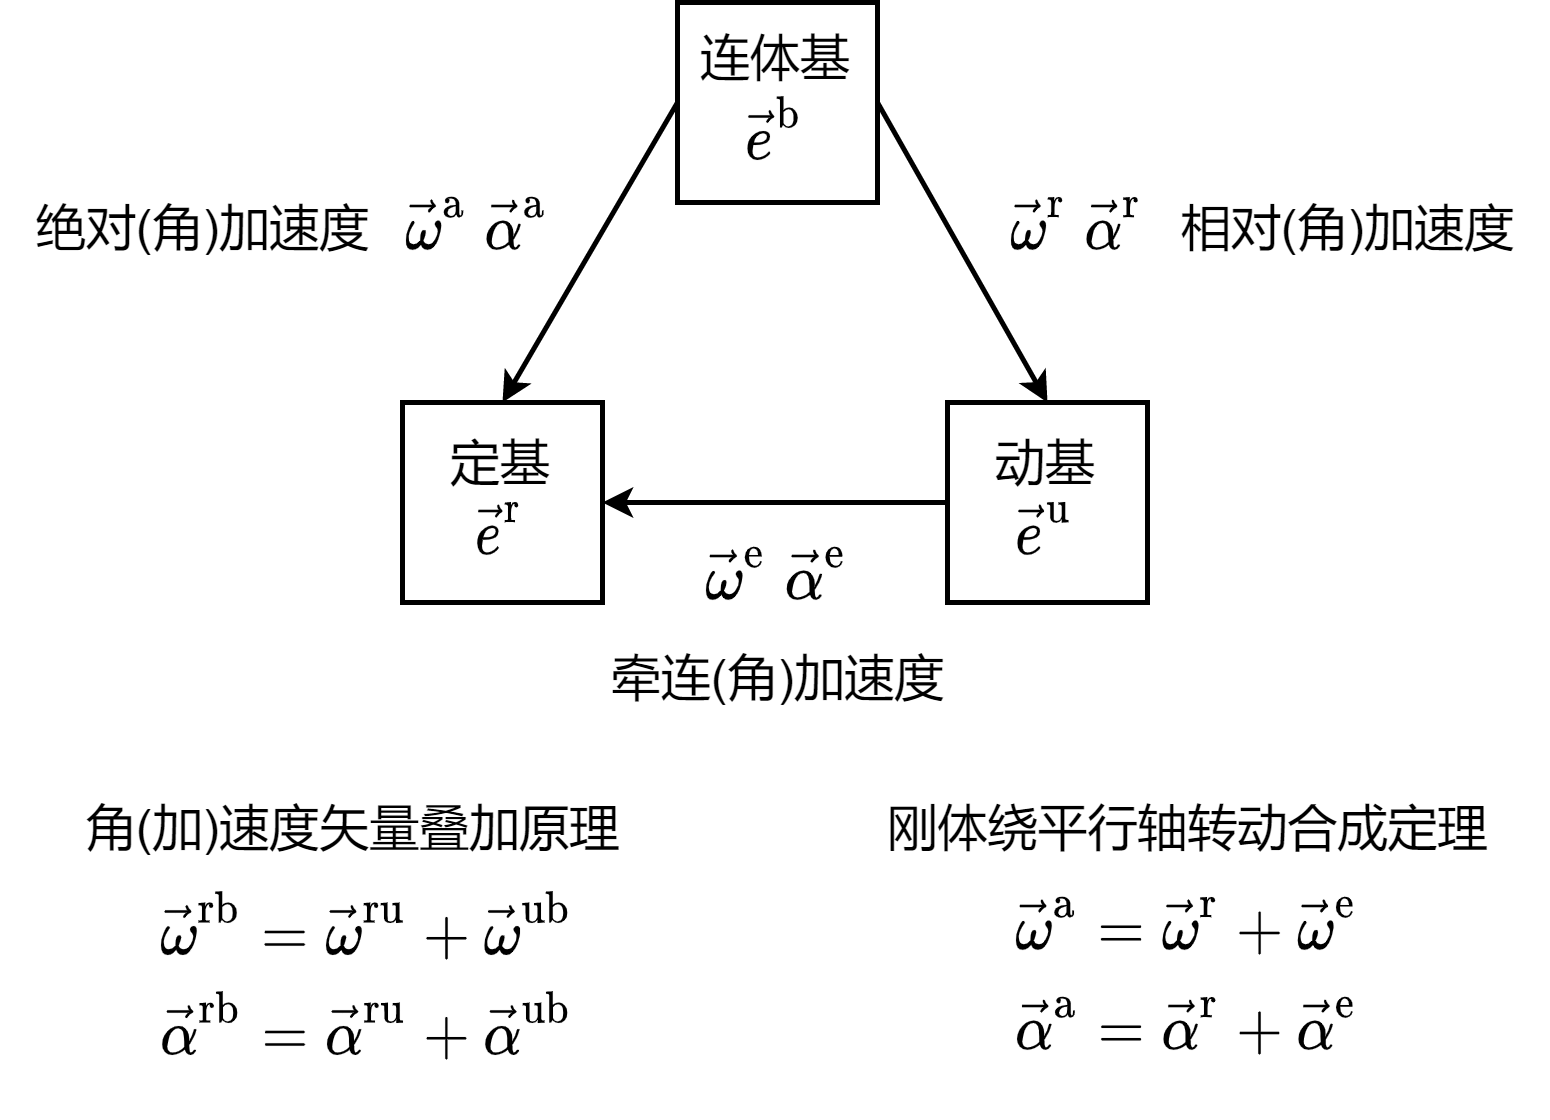

The diagram above was exported from draw.io. Its source (the exported page's mxGraphModel, read from the mxfile embedded in the PNG):
<mxGraphModel dx="449" dy="326" grid="1" gridSize="5" guides="1" tooltips="1" connect="1" arrows="1" fold="1" page="1" pageScale="1" pageWidth="827" pageHeight="1169" math="1" shadow="0">
  <root>
    <mxCell id="0" />
    <mxCell id="1" parent="0" />
    <mxCell id="vRJluIS5bLCz3ZggjTR--1" value="连体基&lt;br style=&quot;font-size: 10px;&quot;&gt;\(\vec{e}^{\mathrm{b}}\)" style="whiteSpace=wrap;html=1;aspect=fixed;fontSize=10;" vertex="1" parent="1">
      <mxGeometry x="340" y="220" width="40" height="40" as="geometry" />
    </mxCell>
    <mxCell id="vRJluIS5bLCz3ZggjTR--2" value="动基&lt;br style=&quot;font-size: 10px&quot;&gt;\(\vec{e}^{\mathrm{u}}\)" style="whiteSpace=wrap;html=1;aspect=fixed;fontSize=10;" vertex="1" parent="1">
      <mxGeometry x="394" y="300" width="40" height="40" as="geometry" />
    </mxCell>
    <mxCell id="vRJluIS5bLCz3ZggjTR--3" value="定基&lt;br style=&quot;font-size: 10px&quot;&gt;\(\vec{e}^{\mathrm{r}}\)" style="whiteSpace=wrap;html=1;aspect=fixed;fontSize=10;" vertex="1" parent="1">
      <mxGeometry x="285" y="300" width="40" height="40" as="geometry" />
    </mxCell>
    <mxCell id="vRJluIS5bLCz3ZggjTR--4" value="" style="endArrow=classic;html=1;rounded=0;fontSize=10;startSize=3;endSize=3;exitX=0;exitY=0.5;exitDx=0;exitDy=0;entryX=1;entryY=0.5;entryDx=0;entryDy=0;" edge="1" parent="1" source="vRJluIS5bLCz3ZggjTR--2" target="vRJluIS5bLCz3ZggjTR--3">
      <mxGeometry width="50" height="50" relative="1" as="geometry">
        <mxPoint x="350" y="350" as="sourcePoint" />
        <mxPoint x="350" y="315" as="targetPoint" />
      </mxGeometry>
    </mxCell>
    <mxCell id="vRJluIS5bLCz3ZggjTR--5" value="" style="endArrow=classic;html=1;rounded=0;fontSize=10;startSize=3;endSize=3;entryX=0.5;entryY=0;entryDx=0;entryDy=0;exitX=0;exitY=0.5;exitDx=0;exitDy=0;" edge="1" parent="1" source="vRJluIS5bLCz3ZggjTR--1" target="vRJluIS5bLCz3ZggjTR--3">
      <mxGeometry width="50" height="50" relative="1" as="geometry">
        <mxPoint x="285" y="285" as="sourcePoint" />
        <mxPoint x="335" y="235" as="targetPoint" />
      </mxGeometry>
    </mxCell>
    <mxCell id="vRJluIS5bLCz3ZggjTR--6" value="" style="endArrow=classic;html=1;rounded=0;fontSize=10;startSize=3;endSize=3;exitX=1;exitY=0.5;exitDx=0;exitDy=0;entryX=0.5;entryY=0;entryDx=0;entryDy=0;" edge="1" parent="1" source="vRJluIS5bLCz3ZggjTR--1" target="vRJluIS5bLCz3ZggjTR--2">
      <mxGeometry width="50" height="50" relative="1" as="geometry">
        <mxPoint x="430" y="290" as="sourcePoint" />
        <mxPoint x="480" y="240" as="targetPoint" />
      </mxGeometry>
    </mxCell>
    <mxCell id="vRJluIS5bLCz3ZggjTR--7" value="$$\vec{\omega}^{\mathrm{a}}\ \vec{\alpha}^{\mathrm{a}}$$" style="text;html=1;align=center;verticalAlign=middle;resizable=1;points=[];autosize=1;strokeColor=none;fillColor=none;fontSize=10;movable=1;rotatable=1;deletable=1;editable=1;connectable=1;" vertex="1" parent="1">
      <mxGeometry x="280" y="255" width="40" height="20" as="geometry" />
    </mxCell>
    <mxCell id="vRJluIS5bLCz3ZggjTR--11" value="$$\vec{\omega}^{\mathrm{e}}\ \vec{\alpha}^{\mathrm{e}}$$" style="text;html=1;align=center;verticalAlign=middle;resizable=1;points=[];autosize=1;strokeColor=none;fillColor=none;fontSize=10;movable=1;rotatable=1;deletable=1;editable=1;connectable=1;" vertex="1" parent="1">
      <mxGeometry x="340" y="325" width="40" height="20" as="geometry" />
    </mxCell>
    <mxCell id="vRJluIS5bLCz3ZggjTR--12" value="$$\vec{\omega}^{\mathrm{r}}\ \vec{\alpha}^{\mathrm{r}}$$" style="text;html=1;align=center;verticalAlign=middle;resizable=1;points=[];autosize=1;strokeColor=none;fillColor=none;fontSize=10;movable=1;rotatable=1;deletable=1;editable=1;connectable=1;" vertex="1" parent="1">
      <mxGeometry x="400" y="255" width="40" height="20" as="geometry" />
    </mxCell>
    <mxCell id="vRJluIS5bLCz3ZggjTR--13" value="绝对(角)加速度" style="text;html=1;align=center;verticalAlign=middle;resizable=0;points=[];autosize=1;strokeColor=none;fillColor=none;fontSize=10;" vertex="1" parent="1">
      <mxGeometry x="205" y="255" width="80" height="20" as="geometry" />
    </mxCell>
    <mxCell id="vRJluIS5bLCz3ZggjTR--14" value="相对(角)加速度" style="text;html=1;align=center;verticalAlign=middle;resizable=0;points=[];autosize=1;strokeColor=none;fillColor=none;fontSize=10;" vertex="1" parent="1">
      <mxGeometry x="434" y="255" width="80" height="20" as="geometry" />
    </mxCell>
    <mxCell id="vRJluIS5bLCz3ZggjTR--15" value="牵连(角)加速度" style="text;html=1;align=center;verticalAlign=middle;resizable=0;points=[];autosize=1;strokeColor=none;fillColor=none;fontSize=10;" vertex="1" parent="1">
      <mxGeometry x="320" y="345" width="80" height="20" as="geometry" />
    </mxCell>
    <mxCell id="vRJluIS5bLCz3ZggjTR--17" value="角(加)速度矢量叠加原理" style="text;html=1;align=center;verticalAlign=middle;resizable=0;points=[];autosize=1;strokeColor=none;fillColor=none;fontSize=10;" vertex="1" parent="1">
      <mxGeometry x="215" y="375" width="120" height="20" as="geometry" />
    </mxCell>
    <mxCell id="vRJluIS5bLCz3ZggjTR--20" value="刚体绕平行轴转动合成定理" style="text;html=1;align=center;verticalAlign=middle;resizable=0;points=[];autosize=1;strokeColor=none;fillColor=none;fontSize=10;" vertex="1" parent="1">
      <mxGeometry x="374" y="375" width="135" height="20" as="geometry" />
    </mxCell>
    <mxCell id="vRJluIS5bLCz3ZggjTR--22" value="$$\vec{\alpha}^{\mathrm{a}}=\vec{\alpha}^{\mathrm{r}}+\vec{\alpha}^{\mathrm{e}}$$" style="text;html=1;align=center;verticalAlign=middle;resizable=1;points=[];autosize=1;strokeColor=none;fillColor=none;fontSize=10;movable=1;rotatable=1;deletable=1;editable=1;connectable=1;" vertex="1" parent="1">
      <mxGeometry x="391.5" y="415" width="100" height="20" as="geometry" />
    </mxCell>
    <mxCell id="vRJluIS5bLCz3ZggjTR--23" value="$$\vec{\omega}^{\mathrm{a}}=\vec{\omega}^{\mathrm{r}}+\vec{\omega}^{\mathrm{e}}$$" style="text;html=1;align=center;verticalAlign=middle;resizable=1;points=[];autosize=1;strokeColor=none;fillColor=none;fontSize=10;movable=1;rotatable=1;deletable=1;editable=1;connectable=1;" vertex="1" parent="1">
      <mxGeometry x="391.5" y="395" width="100" height="20" as="geometry" />
    </mxCell>
    <mxCell id="vRJluIS5bLCz3ZggjTR--24" value="$$\vec{\omega}^{\mathrm{rb}}=\vec{\omega}^{\mathrm{ru}}+\vec{\omega}^{\mathrm{ub}}$$" style="text;html=1;align=center;verticalAlign=middle;resizable=1;points=[];autosize=1;strokeColor=none;fillColor=none;fontSize=10;movable=1;rotatable=1;deletable=1;editable=1;connectable=1;" vertex="1" parent="1">
      <mxGeometry x="228" y="395" width="100" height="20" as="geometry" />
    </mxCell>
    <mxCell id="vRJluIS5bLCz3ZggjTR--26" value="$$\vec{\alpha}^{\mathrm{rb}}=\vec{\alpha}^{\mathrm{ru}}+\vec{\alpha}^{\mathrm{ub}}$$" style="text;html=1;align=center;verticalAlign=middle;resizable=1;points=[];autosize=1;strokeColor=none;fillColor=none;fontSize=10;movable=1;rotatable=1;deletable=1;editable=1;connectable=1;" vertex="1" parent="1">
      <mxGeometry x="228" y="415" width="100" height="20" as="geometry" />
    </mxCell>
  </root>
</mxGraphModel>